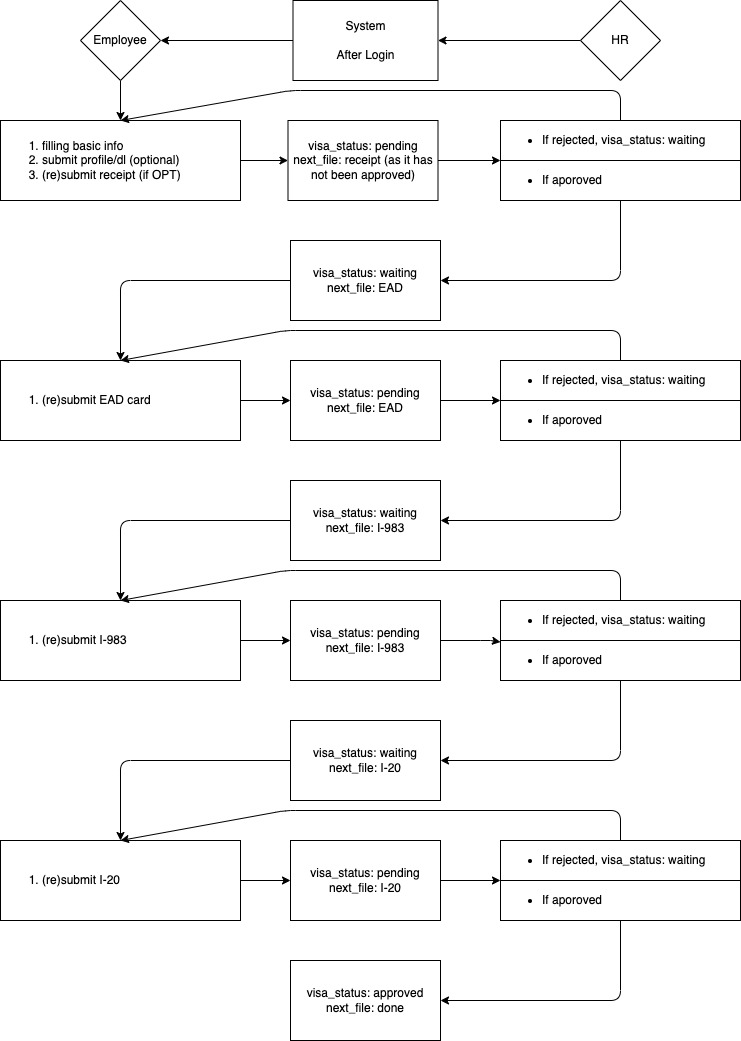

The diagram above was exported from draw.io. Its source (the exported page's mxGraphModel, read from the mxfile embedded in the PNG):
<mxGraphModel dx="1129" dy="1076" grid="1" gridSize="10" guides="1" tooltips="1" connect="1" arrows="1" fold="1" page="0" pageScale="1" pageWidth="850" pageHeight="1100" math="0" shadow="0">
  <root>
    <mxCell id="0" />
    <mxCell id="1" parent="0" />
    <mxCell id="GwirV1cBtMvRw_F3Jgas-4" style="edgeStyle=none;html=1;entryX=1;entryY=0.5;entryDx=0;entryDy=0;" parent="1" source="2" target="3" edge="1">
      <mxGeometry relative="1" as="geometry" />
    </mxCell>
    <mxCell id="2" value="System&lt;br&gt;&lt;br&gt;After Login" style="whiteSpace=wrap;html=1;" parent="1" vertex="1">
      <mxGeometry x="-67.5" y="-40" width="145" height="80" as="geometry" />
    </mxCell>
    <mxCell id="GwirV1cBtMvRw_F3Jgas-8" style="edgeStyle=none;html=1;entryX=0.5;entryY=0;entryDx=0;entryDy=0;" parent="1" source="3" target="GwirV1cBtMvRw_F3Jgas-6" edge="1">
      <mxGeometry relative="1" as="geometry" />
    </mxCell>
    <mxCell id="3" value="Employee" style="rhombus;whiteSpace=wrap;html=1;" parent="1" vertex="1">
      <mxGeometry x="-280" y="-40" width="80" height="80" as="geometry" />
    </mxCell>
    <mxCell id="GwirV1cBtMvRw_F3Jgas-63" style="edgeStyle=none;html=1;entryX=1;entryY=0.5;entryDx=0;entryDy=0;" parent="1" source="4" target="2" edge="1">
      <mxGeometry relative="1" as="geometry" />
    </mxCell>
    <mxCell id="4" value="HR" style="rhombus;whiteSpace=wrap;html=1;" parent="1" vertex="1">
      <mxGeometry x="220" y="-40" width="80" height="80" as="geometry" />
    </mxCell>
    <mxCell id="GwirV1cBtMvRw_F3Jgas-18" style="edgeStyle=none;html=1;" parent="1" source="GwirV1cBtMvRw_F3Jgas-6" target="GwirV1cBtMvRw_F3Jgas-9" edge="1">
      <mxGeometry relative="1" as="geometry" />
    </mxCell>
    <mxCell id="GwirV1cBtMvRw_F3Jgas-6" value="&lt;ol&gt;&lt;li&gt;&lt;span style=&quot;background-color: initial;&quot;&gt;filling basic info&lt;/span&gt;&lt;/li&gt;&lt;li&gt;&lt;span style=&quot;background-color: initial;&quot;&gt;submit profile/dl (optional)&lt;/span&gt;&lt;/li&gt;&lt;li&gt;&lt;span style=&quot;background-color: initial;&quot;&gt;(re)submit receipt (if OPT)&lt;/span&gt;&lt;/li&gt;&lt;/ol&gt;" style="whiteSpace=wrap;html=1;align=left;" parent="1" vertex="1">
      <mxGeometry x="-360" y="80" width="240" height="80" as="geometry" />
    </mxCell>
    <mxCell id="GwirV1cBtMvRw_F3Jgas-19" style="edgeStyle=none;html=1;entryX=0;entryY=0;entryDx=0;entryDy=0;" parent="1" source="GwirV1cBtMvRw_F3Jgas-9" target="GwirV1cBtMvRw_F3Jgas-17" edge="1">
      <mxGeometry relative="1" as="geometry" />
    </mxCell>
    <mxCell id="GwirV1cBtMvRw_F3Jgas-9" value="visa_status: pending&lt;br&gt;next_file: receipt (as it has not been approved)" style="rounded=0;whiteSpace=wrap;html=1;" parent="1" vertex="1">
      <mxGeometry x="-72.5" y="80" width="150" height="80" as="geometry" />
    </mxCell>
    <mxCell id="GwirV1cBtMvRw_F3Jgas-11" value="&lt;ul&gt;&lt;li&gt;If rejected, visa_status: waiting&lt;/li&gt;&lt;/ul&gt;" style="whiteSpace=wrap;html=1;align=left;" parent="1" vertex="1">
      <mxGeometry x="140" y="80" width="240" height="40" as="geometry" />
    </mxCell>
    <mxCell id="GwirV1cBtMvRw_F3Jgas-16" value="" style="endArrow=classic;html=1;exitX=0.5;exitY=0;exitDx=0;exitDy=0;entryX=0.5;entryY=0;entryDx=0;entryDy=0;" parent="1" source="GwirV1cBtMvRw_F3Jgas-11" target="GwirV1cBtMvRw_F3Jgas-6" edge="1">
      <mxGeometry width="50" height="50" relative="1" as="geometry">
        <mxPoint x="130" y="140" as="sourcePoint" />
        <mxPoint x="-210" y="50" as="targetPoint" />
        <Array as="points">
          <mxPoint x="260" y="50" />
          <mxPoint x="-70" y="50" />
        </Array>
      </mxGeometry>
    </mxCell>
    <mxCell id="GwirV1cBtMvRw_F3Jgas-17" value="&lt;ul&gt;&lt;li&gt;&lt;span style=&quot;background-color: initial;&quot;&gt;If aporoved&lt;/span&gt;&lt;/li&gt;&lt;/ul&gt;" style="whiteSpace=wrap;html=1;align=left;" parent="1" vertex="1">
      <mxGeometry x="140" y="120" width="240" height="40" as="geometry" />
    </mxCell>
    <mxCell id="GwirV1cBtMvRw_F3Jgas-26" value="" style="edgeStyle=none;html=1;" parent="1" source="GwirV1cBtMvRw_F3Jgas-21" target="GwirV1cBtMvRw_F3Jgas-25" edge="1">
      <mxGeometry relative="1" as="geometry">
        <Array as="points">
          <mxPoint x="-240" y="240" />
        </Array>
      </mxGeometry>
    </mxCell>
    <mxCell id="GwirV1cBtMvRw_F3Jgas-21" value="visa_status: waiting&lt;br&gt;next_file: EAD" style="rounded=0;whiteSpace=wrap;html=1;" parent="1" vertex="1">
      <mxGeometry x="-70" y="200" width="150" height="80" as="geometry" />
    </mxCell>
    <mxCell id="GwirV1cBtMvRw_F3Jgas-24" value="" style="endArrow=classic;html=1;exitX=0.5;exitY=1;exitDx=0;exitDy=0;entryX=1;entryY=0.5;entryDx=0;entryDy=0;" parent="1" source="GwirV1cBtMvRw_F3Jgas-17" target="GwirV1cBtMvRw_F3Jgas-21" edge="1">
      <mxGeometry width="50" height="50" relative="1" as="geometry">
        <mxPoint x="90" y="250" as="sourcePoint" />
        <mxPoint x="140" y="200" as="targetPoint" />
        <Array as="points">
          <mxPoint x="260" y="240" />
        </Array>
      </mxGeometry>
    </mxCell>
    <mxCell id="GwirV1cBtMvRw_F3Jgas-28" style="edgeStyle=none;html=1;entryX=0;entryY=0.5;entryDx=0;entryDy=0;" parent="1" source="GwirV1cBtMvRw_F3Jgas-25" target="GwirV1cBtMvRw_F3Jgas-27" edge="1">
      <mxGeometry relative="1" as="geometry" />
    </mxCell>
    <mxCell id="GwirV1cBtMvRw_F3Jgas-25" value="&lt;ol&gt;&lt;li&gt;(re)submit EAD card&lt;/li&gt;&lt;/ol&gt;" style="whiteSpace=wrap;html=1;align=left;" parent="1" vertex="1">
      <mxGeometry x="-360" y="320" width="240" height="80" as="geometry" />
    </mxCell>
    <mxCell id="GwirV1cBtMvRw_F3Jgas-41" value="" style="edgeStyle=none;html=1;entryX=0;entryY=0;entryDx=0;entryDy=0;" parent="1" source="GwirV1cBtMvRw_F3Jgas-27" target="GwirV1cBtMvRw_F3Jgas-30" edge="1">
      <mxGeometry relative="1" as="geometry" />
    </mxCell>
    <mxCell id="GwirV1cBtMvRw_F3Jgas-27" value="visa_status: pending&lt;br&gt;next_file: EAD" style="rounded=0;whiteSpace=wrap;html=1;" parent="1" vertex="1">
      <mxGeometry x="-70" y="320" width="150" height="80" as="geometry" />
    </mxCell>
    <mxCell id="GwirV1cBtMvRw_F3Jgas-29" value="&lt;ul&gt;&lt;li&gt;If rejected, visa_status: waiting&lt;/li&gt;&lt;/ul&gt;" style="whiteSpace=wrap;html=1;align=left;" parent="1" vertex="1">
      <mxGeometry x="140" y="320" width="240" height="40" as="geometry" />
    </mxCell>
    <mxCell id="GwirV1cBtMvRw_F3Jgas-30" value="&lt;ul&gt;&lt;li&gt;&lt;span style=&quot;background-color: initial;&quot;&gt;If aporoved&lt;/span&gt;&lt;/li&gt;&lt;/ul&gt;" style="whiteSpace=wrap;html=1;align=left;" parent="1" vertex="1">
      <mxGeometry x="140" y="360" width="240" height="40" as="geometry" />
    </mxCell>
    <mxCell id="GwirV1cBtMvRw_F3Jgas-31" value="" style="endArrow=classic;html=1;exitX=0.5;exitY=0;exitDx=0;exitDy=0;entryX=0.5;entryY=0;entryDx=0;entryDy=0;entryPerimeter=0;" parent="1" source="GwirV1cBtMvRw_F3Jgas-29" target="GwirV1cBtMvRw_F3Jgas-25" edge="1">
      <mxGeometry width="50" height="50" relative="1" as="geometry">
        <mxPoint x="290" y="290" as="sourcePoint" />
        <mxPoint x="-200" y="300" as="targetPoint" />
        <Array as="points">
          <mxPoint x="260" y="290" />
          <mxPoint x="-75" y="290" />
        </Array>
      </mxGeometry>
    </mxCell>
    <mxCell id="GwirV1cBtMvRw_F3Jgas-32" value="" style="edgeStyle=none;html=1;" parent="1" source="GwirV1cBtMvRw_F3Jgas-33" target="GwirV1cBtMvRw_F3Jgas-36" edge="1">
      <mxGeometry relative="1" as="geometry">
        <Array as="points">
          <mxPoint x="-240" y="480" />
        </Array>
      </mxGeometry>
    </mxCell>
    <mxCell id="GwirV1cBtMvRw_F3Jgas-33" value="visa_status: waiting&lt;br&gt;next_file: I-983" style="rounded=0;whiteSpace=wrap;html=1;" parent="1" vertex="1">
      <mxGeometry x="-70" y="440" width="150" height="80" as="geometry" />
    </mxCell>
    <mxCell id="GwirV1cBtMvRw_F3Jgas-34" value="" style="endArrow=classic;html=1;entryX=1;entryY=0.5;entryDx=0;entryDy=0;" parent="1" source="GwirV1cBtMvRw_F3Jgas-30" target="GwirV1cBtMvRw_F3Jgas-33" edge="1">
      <mxGeometry width="50" height="50" relative="1" as="geometry">
        <mxPoint x="260" y="400" as="sourcePoint" />
        <mxPoint x="140" y="440" as="targetPoint" />
        <Array as="points">
          <mxPoint x="260" y="480" />
        </Array>
      </mxGeometry>
    </mxCell>
    <mxCell id="GwirV1cBtMvRw_F3Jgas-35" style="edgeStyle=none;html=1;entryX=0;entryY=0.5;entryDx=0;entryDy=0;" parent="1" source="GwirV1cBtMvRw_F3Jgas-36" target="GwirV1cBtMvRw_F3Jgas-37" edge="1">
      <mxGeometry relative="1" as="geometry" />
    </mxCell>
    <mxCell id="GwirV1cBtMvRw_F3Jgas-36" value="&lt;ol&gt;&lt;li&gt;(re)submit I-983&lt;/li&gt;&lt;/ol&gt;" style="whiteSpace=wrap;html=1;align=left;" parent="1" vertex="1">
      <mxGeometry x="-360" y="560" width="240" height="80" as="geometry" />
    </mxCell>
    <mxCell id="GwirV1cBtMvRw_F3Jgas-42" value="" style="edgeStyle=none;html=1;" parent="1" source="GwirV1cBtMvRw_F3Jgas-37" target="GwirV1cBtMvRw_F3Jgas-39" edge="1">
      <mxGeometry relative="1" as="geometry">
        <Array as="points">
          <mxPoint x="130" y="600" />
        </Array>
      </mxGeometry>
    </mxCell>
    <mxCell id="GwirV1cBtMvRw_F3Jgas-37" value="visa_status: pending&lt;br&gt;next_file: I-983" style="rounded=0;whiteSpace=wrap;html=1;" parent="1" vertex="1">
      <mxGeometry x="-70" y="560" width="150" height="80" as="geometry" />
    </mxCell>
    <mxCell id="GwirV1cBtMvRw_F3Jgas-38" value="&lt;ul&gt;&lt;li&gt;If rejected, visa_status: waiting&lt;/li&gt;&lt;/ul&gt;" style="whiteSpace=wrap;html=1;align=left;" parent="1" vertex="1">
      <mxGeometry x="140" y="560" width="240" height="40" as="geometry" />
    </mxCell>
    <mxCell id="GwirV1cBtMvRw_F3Jgas-39" value="&lt;ul&gt;&lt;li&gt;&lt;span style=&quot;background-color: initial;&quot;&gt;If aporoved&lt;/span&gt;&lt;/li&gt;&lt;/ul&gt;" style="whiteSpace=wrap;html=1;align=left;" parent="1" vertex="1">
      <mxGeometry x="140" y="600" width="240" height="40" as="geometry" />
    </mxCell>
    <mxCell id="GwirV1cBtMvRw_F3Jgas-40" value="" style="endArrow=classic;html=1;exitX=0.5;exitY=0;exitDx=0;exitDy=0;entryX=0.5;entryY=0;entryDx=0;entryDy=0;entryPerimeter=0;" parent="1" source="GwirV1cBtMvRw_F3Jgas-38" target="GwirV1cBtMvRw_F3Jgas-36" edge="1">
      <mxGeometry width="50" height="50" relative="1" as="geometry">
        <mxPoint x="290" y="530" as="sourcePoint" />
        <mxPoint x="-200" y="540" as="targetPoint" />
        <Array as="points">
          <mxPoint x="260" y="530" />
          <mxPoint x="-75" y="530" />
        </Array>
      </mxGeometry>
    </mxCell>
    <mxCell id="GwirV1cBtMvRw_F3Jgas-43" value="" style="edgeStyle=none;html=1;" parent="1" source="GwirV1cBtMvRw_F3Jgas-44" target="GwirV1cBtMvRw_F3Jgas-47" edge="1">
      <mxGeometry relative="1" as="geometry">
        <Array as="points">
          <mxPoint x="-240" y="720" />
        </Array>
      </mxGeometry>
    </mxCell>
    <mxCell id="GwirV1cBtMvRw_F3Jgas-44" value="visa_status: waiting&lt;br&gt;next_file: I-20" style="rounded=0;whiteSpace=wrap;html=1;" parent="1" vertex="1">
      <mxGeometry x="-70" y="680" width="150" height="80" as="geometry" />
    </mxCell>
    <mxCell id="GwirV1cBtMvRw_F3Jgas-45" value="" style="endArrow=classic;html=1;entryX=1;entryY=0.5;entryDx=0;entryDy=0;" parent="1" source="GwirV1cBtMvRw_F3Jgas-39" target="GwirV1cBtMvRw_F3Jgas-44" edge="1">
      <mxGeometry width="50" height="50" relative="1" as="geometry">
        <mxPoint x="260" y="640" as="sourcePoint" />
        <mxPoint x="140" y="680" as="targetPoint" />
        <Array as="points">
          <mxPoint x="260" y="720" />
        </Array>
      </mxGeometry>
    </mxCell>
    <mxCell id="GwirV1cBtMvRw_F3Jgas-46" style="edgeStyle=none;html=1;entryX=0;entryY=0.5;entryDx=0;entryDy=0;" parent="1" source="GwirV1cBtMvRw_F3Jgas-47" target="GwirV1cBtMvRw_F3Jgas-49" edge="1">
      <mxGeometry relative="1" as="geometry" />
    </mxCell>
    <mxCell id="GwirV1cBtMvRw_F3Jgas-47" value="&lt;ol&gt;&lt;li&gt;(re)submit I-20&lt;/li&gt;&lt;/ol&gt;" style="whiteSpace=wrap;html=1;align=left;" parent="1" vertex="1">
      <mxGeometry x="-360" y="800" width="240" height="80" as="geometry" />
    </mxCell>
    <mxCell id="GwirV1cBtMvRw_F3Jgas-48" value="" style="edgeStyle=none;html=1;entryX=0;entryY=0;entryDx=0;entryDy=0;" parent="1" source="GwirV1cBtMvRw_F3Jgas-49" target="GwirV1cBtMvRw_F3Jgas-51" edge="1">
      <mxGeometry relative="1" as="geometry" />
    </mxCell>
    <mxCell id="GwirV1cBtMvRw_F3Jgas-49" value="visa_status: pending&lt;br&gt;next_file: I-20" style="rounded=0;whiteSpace=wrap;html=1;" parent="1" vertex="1">
      <mxGeometry x="-70" y="800" width="150" height="80" as="geometry" />
    </mxCell>
    <mxCell id="GwirV1cBtMvRw_F3Jgas-50" value="&lt;ul&gt;&lt;li&gt;If rejected, visa_status: waiting&lt;/li&gt;&lt;/ul&gt;" style="whiteSpace=wrap;html=1;align=left;" parent="1" vertex="1">
      <mxGeometry x="140" y="800" width="240" height="40" as="geometry" />
    </mxCell>
    <mxCell id="GwirV1cBtMvRw_F3Jgas-51" value="&lt;ul&gt;&lt;li&gt;&lt;span style=&quot;background-color: initial;&quot;&gt;If aporoved&lt;/span&gt;&lt;/li&gt;&lt;/ul&gt;" style="whiteSpace=wrap;html=1;align=left;" parent="1" vertex="1">
      <mxGeometry x="140" y="840" width="240" height="40" as="geometry" />
    </mxCell>
    <mxCell id="GwirV1cBtMvRw_F3Jgas-52" value="" style="endArrow=classic;html=1;exitX=0.5;exitY=0;exitDx=0;exitDy=0;entryX=0.5;entryY=0;entryDx=0;entryDy=0;entryPerimeter=0;" parent="1" source="GwirV1cBtMvRw_F3Jgas-50" target="GwirV1cBtMvRw_F3Jgas-47" edge="1">
      <mxGeometry width="50" height="50" relative="1" as="geometry">
        <mxPoint x="290" y="770" as="sourcePoint" />
        <mxPoint x="-200" y="780" as="targetPoint" />
        <Array as="points">
          <mxPoint x="260" y="770" />
          <mxPoint x="-75" y="770" />
        </Array>
      </mxGeometry>
    </mxCell>
    <mxCell id="GwirV1cBtMvRw_F3Jgas-54" value="visa_status: approved&lt;br&gt;next_file: done" style="rounded=0;whiteSpace=wrap;html=1;" parent="1" vertex="1">
      <mxGeometry x="-70" y="920" width="150" height="80" as="geometry" />
    </mxCell>
    <mxCell id="GwirV1cBtMvRw_F3Jgas-55" value="" style="endArrow=classic;html=1;entryX=1;entryY=0.5;entryDx=0;entryDy=0;" parent="1" source="GwirV1cBtMvRw_F3Jgas-51" target="GwirV1cBtMvRw_F3Jgas-54" edge="1">
      <mxGeometry width="50" height="50" relative="1" as="geometry">
        <mxPoint x="260" y="880" as="sourcePoint" />
        <mxPoint x="140" y="920" as="targetPoint" />
        <Array as="points">
          <mxPoint x="260" y="960" />
        </Array>
      </mxGeometry>
    </mxCell>
  </root>
</mxGraphModel>